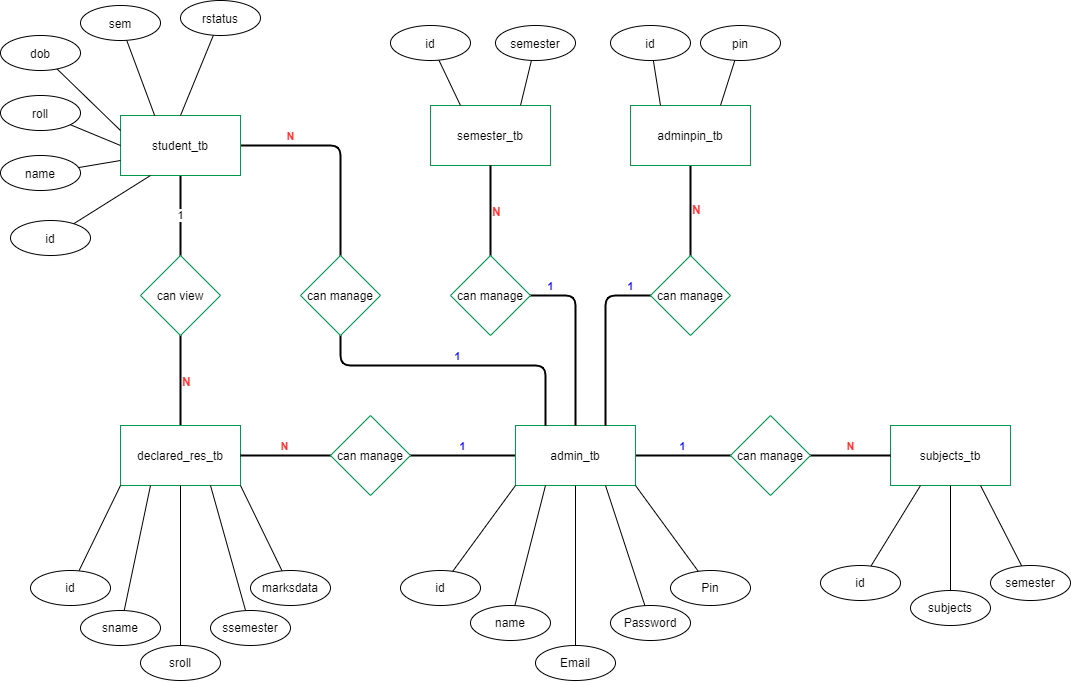

The diagram above was exported from draw.io. Its source (the exported page's mxGraphModel, read from the mxfile embedded in the PNG):
<mxGraphModel dx="2031" dy="1231" grid="1" gridSize="10" guides="1" tooltips="1" connect="1" arrows="1" fold="1" page="1" pageScale="1" pageWidth="1169" pageHeight="827" math="0" shadow="0">
  <root>
    <mxCell id="0" />
    <mxCell id="1" parent="0" />
    <mxCell id="t6gP1UlqbMnWfWn1AJkl-1" value="subjects_tb" style="rounded=0;whiteSpace=wrap;html=1;strokeColor=#00994D;" vertex="1" parent="1">
      <mxGeometry x="940" y="475" width="120" height="60" as="geometry" />
    </mxCell>
    <mxCell id="t6gP1UlqbMnWfWn1AJkl-80" value="N" style="edgeStyle=none;orthogonalLoop=1;jettySize=auto;html=1;entryX=0.5;entryY=0;entryDx=0;entryDy=0;endArrow=none;endFill=0;strokeWidth=2;rounded=1;labelPosition=right;verticalLabelPosition=middle;align=left;verticalAlign=middle;fontColor=#FF3333;fontSize=12;fontStyle=1" edge="1" parent="1" source="t6gP1UlqbMnWfWn1AJkl-3" target="t6gP1UlqbMnWfWn1AJkl-18">
      <mxGeometry relative="1" as="geometry" />
    </mxCell>
    <mxCell id="t6gP1UlqbMnWfWn1AJkl-3" value="adminpin_tb" style="rounded=0;whiteSpace=wrap;html=1;strokeColor=#00994D;" vertex="1" parent="1">
      <mxGeometry x="680" y="155" width="120" height="60" as="geometry" />
    </mxCell>
    <mxCell id="t6gP1UlqbMnWfWn1AJkl-60" value="1" style="edgeStyle=none;orthogonalLoop=1;jettySize=auto;html=1;entryX=1;entryY=0.5;entryDx=0;entryDy=0;endArrow=none;endFill=0;strokeWidth=2;rounded=1;labelPosition=center;verticalLabelPosition=top;align=center;verticalAlign=bottom;fontColor=#0000FF;fontStyle=1" edge="1" parent="1" source="t6gP1UlqbMnWfWn1AJkl-4" target="t6gP1UlqbMnWfWn1AJkl-9">
      <mxGeometry relative="1" as="geometry" />
    </mxCell>
    <mxCell id="t6gP1UlqbMnWfWn1AJkl-67" value="1" style="edgeStyle=none;orthogonalLoop=1;jettySize=auto;html=1;entryX=0;entryY=0.5;entryDx=0;entryDy=0;endArrow=none;endFill=0;strokeWidth=2;rounded=1;labelPosition=center;verticalLabelPosition=top;align=center;verticalAlign=bottom;fontColor=#0000FF;fontStyle=1" edge="1" parent="1" source="t6gP1UlqbMnWfWn1AJkl-4" target="t6gP1UlqbMnWfWn1AJkl-10">
      <mxGeometry relative="1" as="geometry" />
    </mxCell>
    <mxCell id="t6gP1UlqbMnWfWn1AJkl-4" value="admin_tb" style="rounded=0;whiteSpace=wrap;html=1;strokeColor=#00994D;" vertex="1" parent="1">
      <mxGeometry x="565" y="475" width="120" height="60" as="geometry" />
    </mxCell>
    <mxCell id="t6gP1UlqbMnWfWn1AJkl-5" value="semester_tb" style="rounded=0;whiteSpace=wrap;html=1;strokeColor=#00994D;" vertex="1" parent="1">
      <mxGeometry x="480" y="155" width="120" height="60" as="geometry" />
    </mxCell>
    <mxCell id="t6gP1UlqbMnWfWn1AJkl-83" value="1" style="edgeStyle=orthogonalEdgeStyle;orthogonalLoop=1;jettySize=auto;html=1;entryX=0.5;entryY=0;entryDx=0;entryDy=0;endArrow=none;endFill=0;strokeWidth=2;rounded=1;" edge="1" parent="1" source="t6gP1UlqbMnWfWn1AJkl-6" target="t6gP1UlqbMnWfWn1AJkl-7">
      <mxGeometry relative="1" as="geometry" />
    </mxCell>
    <mxCell id="t6gP1UlqbMnWfWn1AJkl-97" value="N" style="edgeStyle=orthogonalEdgeStyle;orthogonalLoop=1;jettySize=auto;html=1;entryX=0.5;entryY=0;entryDx=0;entryDy=0;endArrow=none;endFill=0;strokeWidth=2;rounded=1;labelPosition=center;verticalLabelPosition=top;align=center;verticalAlign=bottom;fontStyle=1;fontColor=#FF3333;" edge="1" parent="1" source="t6gP1UlqbMnWfWn1AJkl-6" target="t6gP1UlqbMnWfWn1AJkl-23">
      <mxGeometry x="-0.5238" relative="1" as="geometry">
        <mxPoint as="offset" />
      </mxGeometry>
    </mxCell>
    <mxCell id="t6gP1UlqbMnWfWn1AJkl-6" value="student_tb" style="rounded=0;whiteSpace=wrap;html=1;strokeColor=#00994D;" vertex="1" parent="1">
      <mxGeometry x="170" y="165" width="120" height="60" as="geometry" />
    </mxCell>
    <mxCell id="t6gP1UlqbMnWfWn1AJkl-84" value="N" style="edgeStyle=orthogonalEdgeStyle;orthogonalLoop=1;jettySize=auto;html=1;entryX=0.5;entryY=0;entryDx=0;entryDy=0;endArrow=none;endFill=0;strokeWidth=2;rounded=1;labelPosition=right;verticalLabelPosition=middle;align=left;verticalAlign=middle;fontColor=#FF3333;fontSize=12;fontStyle=1" edge="1" parent="1" source="t6gP1UlqbMnWfWn1AJkl-7" target="t6gP1UlqbMnWfWn1AJkl-8">
      <mxGeometry relative="1" as="geometry" />
    </mxCell>
    <mxCell id="t6gP1UlqbMnWfWn1AJkl-7" value="can view" style="rhombus;whiteSpace=wrap;html=1;strokeColor=#00994D;" vertex="1" parent="1">
      <mxGeometry x="190" y="305" width="80" height="80" as="geometry" />
    </mxCell>
    <mxCell id="t6gP1UlqbMnWfWn1AJkl-8" value="declared_res_tb" style="rounded=0;whiteSpace=wrap;html=1;strokeColor=#00994D;" vertex="1" parent="1">
      <mxGeometry x="170" y="475" width="120" height="60" as="geometry" />
    </mxCell>
    <mxCell id="t6gP1UlqbMnWfWn1AJkl-59" value="N" style="edgeStyle=none;orthogonalLoop=1;jettySize=auto;html=1;entryX=1;entryY=0.5;entryDx=0;entryDy=0;endArrow=none;endFill=0;strokeWidth=2;rounded=1;labelPosition=center;verticalLabelPosition=top;align=center;verticalAlign=bottom;fontStyle=1;fontColor=#FF3333;" edge="1" parent="1" source="t6gP1UlqbMnWfWn1AJkl-9" target="t6gP1UlqbMnWfWn1AJkl-8">
      <mxGeometry relative="1" as="geometry" />
    </mxCell>
    <mxCell id="t6gP1UlqbMnWfWn1AJkl-9" value="can manage" style="rhombus;whiteSpace=wrap;html=1;strokeColor=#00994D;" vertex="1" parent="1">
      <mxGeometry x="380" y="465" width="80" height="80" as="geometry" />
    </mxCell>
    <mxCell id="t6gP1UlqbMnWfWn1AJkl-68" value="N" style="edgeStyle=none;orthogonalLoop=1;jettySize=auto;html=1;entryX=0;entryY=0.5;entryDx=0;entryDy=0;endArrow=none;endFill=0;strokeWidth=2;rounded=1;labelPosition=center;verticalLabelPosition=top;align=center;verticalAlign=bottom;fontStyle=1;fontColor=#FF3333;" edge="1" parent="1" source="t6gP1UlqbMnWfWn1AJkl-10" target="t6gP1UlqbMnWfWn1AJkl-1">
      <mxGeometry relative="1" as="geometry" />
    </mxCell>
    <mxCell id="t6gP1UlqbMnWfWn1AJkl-10" value="can manage" style="rhombus;whiteSpace=wrap;html=1;strokeColor=#00994D;" vertex="1" parent="1">
      <mxGeometry x="780" y="465" width="80" height="80" as="geometry" />
    </mxCell>
    <mxCell id="t6gP1UlqbMnWfWn1AJkl-66" value="N" style="edgeStyle=none;orthogonalLoop=1;jettySize=auto;html=1;entryX=0.5;entryY=1;entryDx=0;entryDy=0;endArrow=none;endFill=0;strokeWidth=2;rounded=1;labelPosition=right;verticalLabelPosition=middle;align=left;verticalAlign=middle;fontColor=#FF3333;fontSize=12;fontStyle=1" edge="1" parent="1" source="t6gP1UlqbMnWfWn1AJkl-11" target="t6gP1UlqbMnWfWn1AJkl-5">
      <mxGeometry relative="1" as="geometry">
        <Array as="points">
          <mxPoint x="540" y="255" />
        </Array>
      </mxGeometry>
    </mxCell>
    <mxCell id="t6gP1UlqbMnWfWn1AJkl-99" value="1" style="edgeStyle=orthogonalEdgeStyle;rounded=1;orthogonalLoop=1;jettySize=auto;html=1;entryX=0.5;entryY=0;entryDx=0;entryDy=0;endArrow=none;endFill=0;strokeWidth=2;labelPosition=center;verticalLabelPosition=top;align=center;verticalAlign=bottom;fontColor=#0000FF;fontStyle=1" edge="1" parent="1" source="t6gP1UlqbMnWfWn1AJkl-11" target="t6gP1UlqbMnWfWn1AJkl-4">
      <mxGeometry x="-0.7714" relative="1" as="geometry">
        <Array as="points">
          <mxPoint x="625" y="345" />
        </Array>
        <mxPoint as="offset" />
      </mxGeometry>
    </mxCell>
    <mxCell id="t6gP1UlqbMnWfWn1AJkl-11" value="can manage" style="rhombus;whiteSpace=wrap;html=1;strokeColor=#00994D;" vertex="1" parent="1">
      <mxGeometry x="500" y="305" width="80" height="80" as="geometry" />
    </mxCell>
    <mxCell id="t6gP1UlqbMnWfWn1AJkl-81" value="1" style="edgeStyle=orthogonalEdgeStyle;orthogonalLoop=1;jettySize=auto;html=1;entryX=0.75;entryY=0;entryDx=0;entryDy=0;endArrow=none;endFill=0;strokeWidth=2;rounded=1;labelPosition=center;verticalLabelPosition=top;align=center;verticalAlign=bottom;fontColor=#0000FF;fontStyle=1" edge="1" parent="1" source="t6gP1UlqbMnWfWn1AJkl-18" target="t6gP1UlqbMnWfWn1AJkl-4">
      <mxGeometry x="-0.7714" relative="1" as="geometry">
        <Array as="points">
          <mxPoint x="655" y="345" />
        </Array>
        <mxPoint as="offset" />
      </mxGeometry>
    </mxCell>
    <mxCell id="t6gP1UlqbMnWfWn1AJkl-18" value="can manage" style="rhombus;whiteSpace=wrap;html=1;strokeColor=#00994D;" vertex="1" parent="1">
      <mxGeometry x="700" y="305" width="80" height="80" as="geometry" />
    </mxCell>
    <mxCell id="t6gP1UlqbMnWfWn1AJkl-98" value="1" style="edgeStyle=orthogonalEdgeStyle;orthogonalLoop=1;jettySize=auto;html=1;entryX=0.25;entryY=0;entryDx=0;entryDy=0;endArrow=none;endFill=0;strokeWidth=2;rounded=1;labelPosition=center;verticalLabelPosition=top;align=center;verticalAlign=bottom;fontColor=#0000FF;fontStyle=1" edge="1" parent="1" source="t6gP1UlqbMnWfWn1AJkl-23" target="t6gP1UlqbMnWfWn1AJkl-4">
      <mxGeometry relative="1" as="geometry">
        <Array as="points">
          <mxPoint x="390" y="415" />
          <mxPoint x="595" y="415" />
        </Array>
      </mxGeometry>
    </mxCell>
    <mxCell id="t6gP1UlqbMnWfWn1AJkl-23" value="can manage" style="rhombus;whiteSpace=wrap;html=1;strokeColor=#00994D;" vertex="1" parent="1">
      <mxGeometry x="350" y="305" width="80" height="80" as="geometry" />
    </mxCell>
    <mxCell id="t6gP1UlqbMnWfWn1AJkl-45" style="rounded=0;orthogonalLoop=1;jettySize=auto;html=1;entryX=0;entryY=1;entryDx=0;entryDy=0;endArrow=none;endFill=0;" edge="1" parent="1" source="t6gP1UlqbMnWfWn1AJkl-28" target="t6gP1UlqbMnWfWn1AJkl-4">
      <mxGeometry relative="1" as="geometry" />
    </mxCell>
    <mxCell id="t6gP1UlqbMnWfWn1AJkl-28" value="id" style="ellipse;whiteSpace=wrap;html=1;" vertex="1" parent="1">
      <mxGeometry x="450" y="620" width="80" height="35" as="geometry" />
    </mxCell>
    <mxCell id="t6gP1UlqbMnWfWn1AJkl-44" style="rounded=0;orthogonalLoop=1;jettySize=auto;html=1;entryX=0.25;entryY=1;entryDx=0;entryDy=0;endArrow=none;endFill=0;" edge="1" parent="1" source="t6gP1UlqbMnWfWn1AJkl-37" target="t6gP1UlqbMnWfWn1AJkl-4">
      <mxGeometry relative="1" as="geometry" />
    </mxCell>
    <mxCell id="t6gP1UlqbMnWfWn1AJkl-37" value="name&lt;span style=&quot;color: rgba(0 , 0 , 0 , 0) ; font-family: monospace ; font-size: 0px&quot;&gt;%3CmxGraphModel%3E%3Croot%3E%3CmxCell%20id%3D%220%22%2F%3E%3CmxCell%20id%3D%221%22%20parent%3D%220%22%2F%3E%3CmxCell%20id%3D%222%22%20value%3D%22id%22%20style%3D%22ellipse%3BwhiteSpace%3Dwrap%3Bhtml%3D1%3B%22%20vertex%3D%221%22%20parent%3D%221%22%3E%3CmxGeometry%20x%3D%22410%22%20y%3D%22585%22%20width%3D%2280%22%20height%3D%2235%22%20as%3D%22geometry%22%2F%3E%3C%2FmxCell%3E%3C%2Froot%3E%3C%2FmxGraphModel%3E&lt;/span&gt;" style="ellipse;whiteSpace=wrap;html=1;" vertex="1" parent="1">
      <mxGeometry x="520" y="655" width="80" height="35" as="geometry" />
    </mxCell>
    <mxCell id="t6gP1UlqbMnWfWn1AJkl-42" style="rounded=0;orthogonalLoop=1;jettySize=auto;html=1;entryX=0.5;entryY=1;entryDx=0;entryDy=0;endArrow=none;endFill=0;" edge="1" parent="1" source="t6gP1UlqbMnWfWn1AJkl-38" target="t6gP1UlqbMnWfWn1AJkl-4">
      <mxGeometry relative="1" as="geometry" />
    </mxCell>
    <mxCell id="t6gP1UlqbMnWfWn1AJkl-38" value="Email" style="ellipse;whiteSpace=wrap;html=1;" vertex="1" parent="1">
      <mxGeometry x="585" y="695" width="80" height="35" as="geometry" />
    </mxCell>
    <mxCell id="t6gP1UlqbMnWfWn1AJkl-43" style="rounded=0;orthogonalLoop=1;jettySize=auto;html=1;entryX=0.75;entryY=1;entryDx=0;entryDy=0;endArrow=none;endFill=0;" edge="1" parent="1" source="t6gP1UlqbMnWfWn1AJkl-39" target="t6gP1UlqbMnWfWn1AJkl-4">
      <mxGeometry relative="1" as="geometry" />
    </mxCell>
    <mxCell id="t6gP1UlqbMnWfWn1AJkl-39" value="Password" style="ellipse;whiteSpace=wrap;html=1;" vertex="1" parent="1">
      <mxGeometry x="660" y="655" width="80" height="35" as="geometry" />
    </mxCell>
    <mxCell id="t6gP1UlqbMnWfWn1AJkl-46" style="rounded=0;orthogonalLoop=1;jettySize=auto;html=1;entryX=1;entryY=1;entryDx=0;entryDy=0;endArrow=none;endFill=0;" edge="1" parent="1" source="t6gP1UlqbMnWfWn1AJkl-40" target="t6gP1UlqbMnWfWn1AJkl-4">
      <mxGeometry relative="1" as="geometry" />
    </mxCell>
    <mxCell id="t6gP1UlqbMnWfWn1AJkl-40" value="Pin" style="ellipse;whiteSpace=wrap;html=1;" vertex="1" parent="1">
      <mxGeometry x="720" y="620" width="80" height="35" as="geometry" />
    </mxCell>
    <mxCell id="t6gP1UlqbMnWfWn1AJkl-55" style="edgeStyle=none;rounded=0;orthogonalLoop=1;jettySize=auto;html=1;entryX=0;entryY=1;entryDx=0;entryDy=0;endArrow=none;endFill=0;" edge="1" parent="1" source="t6gP1UlqbMnWfWn1AJkl-48" target="t6gP1UlqbMnWfWn1AJkl-8">
      <mxGeometry relative="1" as="geometry" />
    </mxCell>
    <mxCell id="t6gP1UlqbMnWfWn1AJkl-48" value="id" style="ellipse;whiteSpace=wrap;html=1;" vertex="1" parent="1">
      <mxGeometry x="80" y="620" width="80" height="35" as="geometry" />
    </mxCell>
    <mxCell id="t6gP1UlqbMnWfWn1AJkl-57" style="edgeStyle=none;rounded=0;orthogonalLoop=1;jettySize=auto;html=1;entryX=0.25;entryY=1;entryDx=0;entryDy=0;endArrow=none;endFill=0;" edge="1" parent="1" source="t6gP1UlqbMnWfWn1AJkl-49" target="t6gP1UlqbMnWfWn1AJkl-8">
      <mxGeometry relative="1" as="geometry" />
    </mxCell>
    <mxCell id="t6gP1UlqbMnWfWn1AJkl-49" value="sname" style="ellipse;whiteSpace=wrap;html=1;" vertex="1" parent="1">
      <mxGeometry x="130" y="660" width="80" height="35" as="geometry" />
    </mxCell>
    <mxCell id="t6gP1UlqbMnWfWn1AJkl-54" style="edgeStyle=none;rounded=0;orthogonalLoop=1;jettySize=auto;html=1;entryX=0.5;entryY=1;entryDx=0;entryDy=0;endArrow=none;endFill=0;" edge="1" parent="1" source="t6gP1UlqbMnWfWn1AJkl-51" target="t6gP1UlqbMnWfWn1AJkl-8">
      <mxGeometry relative="1" as="geometry" />
    </mxCell>
    <mxCell id="t6gP1UlqbMnWfWn1AJkl-51" value="sroll" style="ellipse;whiteSpace=wrap;html=1;" vertex="1" parent="1">
      <mxGeometry x="190" y="695" width="80" height="35" as="geometry" />
    </mxCell>
    <mxCell id="t6gP1UlqbMnWfWn1AJkl-58" style="edgeStyle=none;rounded=0;orthogonalLoop=1;jettySize=auto;html=1;entryX=0.75;entryY=1;entryDx=0;entryDy=0;endArrow=none;endFill=0;" edge="1" parent="1" source="t6gP1UlqbMnWfWn1AJkl-52" target="t6gP1UlqbMnWfWn1AJkl-8">
      <mxGeometry relative="1" as="geometry" />
    </mxCell>
    <mxCell id="t6gP1UlqbMnWfWn1AJkl-52" value="ssemester" style="ellipse;whiteSpace=wrap;html=1;" vertex="1" parent="1">
      <mxGeometry x="260" y="660" width="80" height="35" as="geometry" />
    </mxCell>
    <mxCell id="t6gP1UlqbMnWfWn1AJkl-56" style="edgeStyle=none;rounded=0;orthogonalLoop=1;jettySize=auto;html=1;entryX=1;entryY=1;entryDx=0;entryDy=0;endArrow=none;endFill=0;" edge="1" parent="1" source="t6gP1UlqbMnWfWn1AJkl-53" target="t6gP1UlqbMnWfWn1AJkl-8">
      <mxGeometry relative="1" as="geometry" />
    </mxCell>
    <mxCell id="t6gP1UlqbMnWfWn1AJkl-53" value="marksdata" style="ellipse;whiteSpace=wrap;html=1;" vertex="1" parent="1">
      <mxGeometry x="300" y="620" width="80" height="35" as="geometry" />
    </mxCell>
    <mxCell id="t6gP1UlqbMnWfWn1AJkl-65" style="edgeStyle=none;rounded=0;orthogonalLoop=1;jettySize=auto;html=1;entryX=0.25;entryY=0;entryDx=0;entryDy=0;endArrow=none;endFill=0;" edge="1" parent="1" source="t6gP1UlqbMnWfWn1AJkl-62" target="t6gP1UlqbMnWfWn1AJkl-5">
      <mxGeometry relative="1" as="geometry" />
    </mxCell>
    <mxCell id="t6gP1UlqbMnWfWn1AJkl-62" value="id" style="ellipse;whiteSpace=wrap;html=1;" vertex="1" parent="1">
      <mxGeometry x="440" y="75" width="80" height="35" as="geometry" />
    </mxCell>
    <mxCell id="t6gP1UlqbMnWfWn1AJkl-64" style="edgeStyle=none;rounded=0;orthogonalLoop=1;jettySize=auto;html=1;entryX=0.75;entryY=0;entryDx=0;entryDy=0;endArrow=none;endFill=0;" edge="1" parent="1" source="t6gP1UlqbMnWfWn1AJkl-63" target="t6gP1UlqbMnWfWn1AJkl-5">
      <mxGeometry relative="1" as="geometry" />
    </mxCell>
    <mxCell id="t6gP1UlqbMnWfWn1AJkl-63" value="semester" style="ellipse;whiteSpace=wrap;html=1;" vertex="1" parent="1">
      <mxGeometry x="545" y="75" width="80" height="35" as="geometry" />
    </mxCell>
    <mxCell id="t6gP1UlqbMnWfWn1AJkl-73" style="edgeStyle=none;rounded=0;orthogonalLoop=1;jettySize=auto;html=1;entryX=0.25;entryY=1;entryDx=0;entryDy=0;endArrow=none;endFill=0;" edge="1" parent="1" source="t6gP1UlqbMnWfWn1AJkl-69" target="t6gP1UlqbMnWfWn1AJkl-1">
      <mxGeometry relative="1" as="geometry" />
    </mxCell>
    <mxCell id="t6gP1UlqbMnWfWn1AJkl-69" value="id" style="ellipse;whiteSpace=wrap;html=1;" vertex="1" parent="1">
      <mxGeometry x="870" y="615" width="80" height="35" as="geometry" />
    </mxCell>
    <mxCell id="t6gP1UlqbMnWfWn1AJkl-74" style="edgeStyle=none;rounded=0;orthogonalLoop=1;jettySize=auto;html=1;entryX=0.5;entryY=1;entryDx=0;entryDy=0;endArrow=none;endFill=0;" edge="1" parent="1" source="t6gP1UlqbMnWfWn1AJkl-70" target="t6gP1UlqbMnWfWn1AJkl-1">
      <mxGeometry relative="1" as="geometry" />
    </mxCell>
    <mxCell id="t6gP1UlqbMnWfWn1AJkl-70" value="subjects" style="ellipse;whiteSpace=wrap;html=1;" vertex="1" parent="1">
      <mxGeometry x="960" y="640" width="80" height="35" as="geometry" />
    </mxCell>
    <mxCell id="t6gP1UlqbMnWfWn1AJkl-75" style="edgeStyle=none;rounded=0;orthogonalLoop=1;jettySize=auto;html=1;entryX=0.75;entryY=1;entryDx=0;entryDy=0;endArrow=none;endFill=0;" edge="1" parent="1" source="t6gP1UlqbMnWfWn1AJkl-71" target="t6gP1UlqbMnWfWn1AJkl-1">
      <mxGeometry relative="1" as="geometry" />
    </mxCell>
    <mxCell id="t6gP1UlqbMnWfWn1AJkl-71" value="semester" style="ellipse;whiteSpace=wrap;html=1;" vertex="1" parent="1">
      <mxGeometry x="1040" y="615" width="80" height="35" as="geometry" />
    </mxCell>
    <mxCell id="t6gP1UlqbMnWfWn1AJkl-78" style="edgeStyle=none;rounded=0;orthogonalLoop=1;jettySize=auto;html=1;entryX=0.75;entryY=0;entryDx=0;entryDy=0;endArrow=none;endFill=0;" edge="1" parent="1" source="t6gP1UlqbMnWfWn1AJkl-76" target="t6gP1UlqbMnWfWn1AJkl-3">
      <mxGeometry relative="1" as="geometry" />
    </mxCell>
    <mxCell id="t6gP1UlqbMnWfWn1AJkl-76" value="pin" style="ellipse;whiteSpace=wrap;html=1;" vertex="1" parent="1">
      <mxGeometry x="750" y="75" width="80" height="35" as="geometry" />
    </mxCell>
    <mxCell id="t6gP1UlqbMnWfWn1AJkl-79" style="edgeStyle=none;rounded=0;orthogonalLoop=1;jettySize=auto;html=1;entryX=0.25;entryY=0;entryDx=0;entryDy=0;endArrow=none;endFill=0;" edge="1" parent="1" source="t6gP1UlqbMnWfWn1AJkl-77" target="t6gP1UlqbMnWfWn1AJkl-3">
      <mxGeometry relative="1" as="geometry" />
    </mxCell>
    <mxCell id="t6gP1UlqbMnWfWn1AJkl-77" value="id" style="ellipse;whiteSpace=wrap;html=1;" vertex="1" parent="1">
      <mxGeometry x="660" y="75" width="80" height="35" as="geometry" />
    </mxCell>
    <mxCell id="t6gP1UlqbMnWfWn1AJkl-92" style="edgeStyle=none;rounded=0;orthogonalLoop=1;jettySize=auto;html=1;entryX=0;entryY=0.75;entryDx=0;entryDy=0;endArrow=none;endFill=0;" edge="1" parent="1" source="t6gP1UlqbMnWfWn1AJkl-85" target="t6gP1UlqbMnWfWn1AJkl-6">
      <mxGeometry relative="1" as="geometry" />
    </mxCell>
    <mxCell id="t6gP1UlqbMnWfWn1AJkl-85" value="name" style="ellipse;whiteSpace=wrap;html=1;" vertex="1" parent="1">
      <mxGeometry x="50" y="205" width="80" height="35" as="geometry" />
    </mxCell>
    <mxCell id="t6gP1UlqbMnWfWn1AJkl-93" style="edgeStyle=none;rounded=0;orthogonalLoop=1;jettySize=auto;html=1;entryX=0;entryY=0.5;entryDx=0;entryDy=0;endArrow=none;endFill=0;" edge="1" parent="1" source="t6gP1UlqbMnWfWn1AJkl-86" target="t6gP1UlqbMnWfWn1AJkl-6">
      <mxGeometry relative="1" as="geometry" />
    </mxCell>
    <mxCell id="t6gP1UlqbMnWfWn1AJkl-86" value="roll" style="ellipse;whiteSpace=wrap;html=1;" vertex="1" parent="1">
      <mxGeometry x="50" y="145" width="80" height="35" as="geometry" />
    </mxCell>
    <mxCell id="t6gP1UlqbMnWfWn1AJkl-95" style="edgeStyle=none;rounded=0;orthogonalLoop=1;jettySize=auto;html=1;entryX=0.285;entryY=0.002;entryDx=0;entryDy=0;entryPerimeter=0;endArrow=none;endFill=0;" edge="1" parent="1" source="t6gP1UlqbMnWfWn1AJkl-87" target="t6gP1UlqbMnWfWn1AJkl-6">
      <mxGeometry relative="1" as="geometry" />
    </mxCell>
    <mxCell id="t6gP1UlqbMnWfWn1AJkl-87" value="sem" style="ellipse;whiteSpace=wrap;html=1;" vertex="1" parent="1">
      <mxGeometry x="130" y="55" width="80" height="35" as="geometry" />
    </mxCell>
    <mxCell id="t6gP1UlqbMnWfWn1AJkl-96" style="edgeStyle=none;rounded=0;orthogonalLoop=1;jettySize=auto;html=1;entryX=0.5;entryY=0;entryDx=0;entryDy=0;endArrow=none;endFill=0;" edge="1" parent="1" source="t6gP1UlqbMnWfWn1AJkl-88" target="t6gP1UlqbMnWfWn1AJkl-6">
      <mxGeometry relative="1" as="geometry" />
    </mxCell>
    <mxCell id="t6gP1UlqbMnWfWn1AJkl-88" value="rstatus" style="ellipse;whiteSpace=wrap;html=1;" vertex="1" parent="1">
      <mxGeometry x="230" y="50" width="80" height="35" as="geometry" />
    </mxCell>
    <mxCell id="t6gP1UlqbMnWfWn1AJkl-91" style="rounded=0;orthogonalLoop=1;jettySize=auto;html=1;entryX=0.25;entryY=1;entryDx=0;entryDy=0;endArrow=none;endFill=0;" edge="1" parent="1" source="t6gP1UlqbMnWfWn1AJkl-89" target="t6gP1UlqbMnWfWn1AJkl-6">
      <mxGeometry relative="1" as="geometry" />
    </mxCell>
    <mxCell id="t6gP1UlqbMnWfWn1AJkl-89" value="id" style="ellipse;whiteSpace=wrap;html=1;" vertex="1" parent="1">
      <mxGeometry x="60" y="270" width="80" height="35" as="geometry" />
    </mxCell>
    <mxCell id="t6gP1UlqbMnWfWn1AJkl-94" style="edgeStyle=none;rounded=0;orthogonalLoop=1;jettySize=auto;html=1;entryX=0;entryY=0.25;entryDx=0;entryDy=0;endArrow=none;endFill=0;" edge="1" parent="1" source="t6gP1UlqbMnWfWn1AJkl-90" target="t6gP1UlqbMnWfWn1AJkl-6">
      <mxGeometry relative="1" as="geometry" />
    </mxCell>
    <mxCell id="t6gP1UlqbMnWfWn1AJkl-90" value="dob" style="ellipse;whiteSpace=wrap;html=1;" vertex="1" parent="1">
      <mxGeometry x="50" y="85" width="80" height="35" as="geometry" />
    </mxCell>
  </root>
</mxGraphModel>